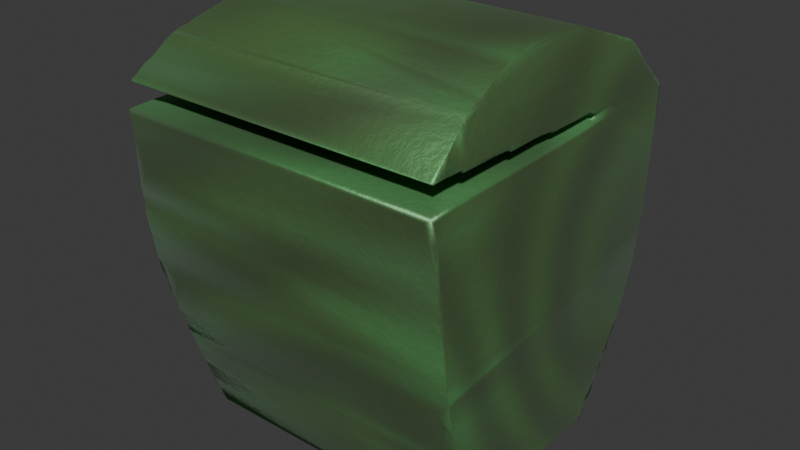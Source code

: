# Source: trash.blend  (saved by Blender 4.0.36; exported with 4.5.12 LTS)
import bpy
from mathutils import Matrix  # noqa: F401  (used for matrix-valued properties, if any)

bpy.ops.wm.read_factory_settings(use_empty=True)
scene = bpy.context.scene
scene.name = 'Scene'

# ---- collections
col_collection = bpy.data.collections.new('Collection'); scene.collection.children.link(col_collection)

# ---- materials (node trees are filled in below, after node groups)
mat_x = bpy.data.materials.new('Материал')
mat_x.use_transparent_shadow = False

# ---- node groups
ng_auto_smooth = bpy.data.node_groups.new('Auto Smooth', 'GeometryNodeTree')
_s = ng_auto_smooth.interface.new_socket(name='Geometry', in_out='OUTPUT', socket_type='NodeSocketGeometry')
_s = ng_auto_smooth.interface.new_socket(name='Geometry', in_out='INPUT', socket_type='NodeSocketGeometry')
_s = ng_auto_smooth.interface.new_socket(name='Angle', in_out='INPUT', socket_type='NodeSocketFloat')
_s.subtype = 'ANGLE'
_s.min_value = 0.0
_s.max_value = 3.142
ng_auto_smooth.is_modifier = True
_N = ng_auto_smooth.nodes; _L = ng_auto_smooth.links
n0 = _N.new('NodeGroupOutput'); n0.name = 'Group Output'; n0.location = (480, -100)
n1 = _N.new('NodeGroupInput'); n1.name = 'Group Input'; n1.location = (-420, -300)
n2 = _N.new('NodeGroupInput'); n2.name = 'Group Input.001'; n2.location = (-60, -100)
n3 = _N.new('GeometryNodeSetShadeSmooth'); n3.name = 'Set Shade Smooth'; n3.location = (120, -100)
n3.domain = 'EDGE'
n4 = _N.new('GeometryNodeSetShadeSmooth'); n4.name = 'Set Shade Smooth.001'; n4.location = (300, -100)
n5 = _N.new('GeometryNodeInputMeshEdgeAngle'); n5.name = 'Edge Angle'; n5.location = (-420, -220)
n6 = _N.new('GeometryNodeInputEdgeSmooth'); n6.name = 'Is Edge Smooth'; n6.location = (-60, -160)
n7 = _N.new('GeometryNodeInputShadeSmooth'); n7.name = 'Is Face Smooth'; n7.location = (-240, -340)
n8 = _N.new('FunctionNodeBooleanMath'); n8.name = 'Boolean Math'; n8.location = (-60, -220)
n9 = _N.new('FunctionNodeCompare'); n9.name = 'Compare'; n9.location = (-240, -180)
n9.operation = 'LESS_EQUAL'
_L.new(n5.outputs[0], n9.inputs[0])
_L.new(n4.outputs[0], n0.inputs[0])
_L.new(n1.outputs[1], n9.inputs[1])
_L.new(n9.outputs[0], n8.inputs[0])
_L.new(n7.outputs[0], n8.inputs[1])
_L.new(n2.outputs[0], n3.inputs[0])
_L.new(n6.outputs[0], n3.inputs[1])
_L.new(n3.outputs[0], n4.inputs[0])
_L.new(n8.outputs[0], n3.inputs[2])
n0.is_active_output = True

# ---- material node trees
mat_x.use_nodes = True; mat_x.node_tree.nodes.clear()
_N = mat_x.node_tree.nodes; _L = mat_x.node_tree.links
n0 = _N.new('ShaderNodeOutputMaterial'); n0.name = 'Вывод материала'; n0.location = (567, 300)
n1 = _N.new('ShaderNodeBsdfPrincipled'); n1.name = 'Принципиальный BSDF'; n1.location = (277, 300)
n1.inputs[2].default_value = 0.5136
n1.inputs[3].default_value = 4.85
n1.inputs[8].default_value = 0.02273
n1.inputs[9].default_value = (0.5, 0.5, 0.3)
n1.inputs[10].default_value = 1.25
n1.inputs[13].default_value = 0.8182
n1.inputs[14].default_value = (0.1049, 0.3064, 0.1232, 1.0)
n1.inputs[18].default_value = 0.05455
n1.inputs[20].default_value = 0.53
n1.inputs[21].default_value = 2.4
n1.inputs[22].default_value = (0.2958, 0.2453, 0.07961, 1.0)
n1.inputs[24].default_value = 0.2955
n1.inputs[25].default_value = 0.6227
n1.inputs[26].default_value = (0.1671, 0.1671, 0.1671, 1.0)
n2 = _N.new('ShaderNodeMapping'); n2.name = 'Отображение'; n2.location = (-918, -1)
n3 = _N.new('ShaderNodeTexWave'); n3.name = 'Текстура волны'; n3.location = (-515, -98)
n3.inputs[1].default_value = 0.05
n3.inputs[2].default_value = 64.6
n3.inputs[3].default_value = 3.0
n3.inputs[4].default_value = 3.4
n3.inputs[5].default_value = 0.2923
n4 = _N.new('ShaderNodeTexNoise'); n4.name = 'Текстура шума'; n4.location = (-526, 217)
n4.inputs[2].default_value = 10.4
n4.inputs[3].default_value = 3.4
n4.inputs[4].default_value = 0.725
n5 = _N.new('ShaderNodeMath'); n5.name = 'Математика'; n5.location = (-210, -17)
n5.operation = 'MULTIPLY'
n6 = _N.new('ShaderNodeBump'); n6.name = 'Карта неровностей'; n6.location = (-261, 161)
n6.inputs[0].default_value = 0.05833
n6.inputs[1].default_value = 2.7
n6.inputs[2].default_value = 1.0
n7 = _N.new('ShaderNodeTexCoord'); n7.name = 'Текстурные координаты'; n7.location = (-1117, 318)
n8 = _N.new('ShaderNodeAmbientOcclusion'); n8.name = 'Ambient Occlusion'; n8.location = (-606, 516)
n9 = _N.new('ShaderNodeValToRGB'); n9.name = 'Градиентная карта.001'; n9.location = (-386, 447)
while len(n9.color_ramp.elements) > 1: n9.color_ramp.elements.remove(n9.color_ramp.elements[-1])
n9.color_ramp.elements[0].position = 0.9455; n9.color_ramp.elements[0].color = (0.0, 0.0, 0.0, 1.0)
_e = n9.color_ramp.elements.new(1.0); _e.color = (1.0, 1.0, 1.0, 1.0)
n10 = _N.new('ShaderNodeValToRGB'); n10.name = 'Градиентная карта'; n10.location = (-70, 474)
while len(n10.color_ramp.elements) > 1: n10.color_ramp.elements.remove(n10.color_ramp.elements[-1])
n10.color_ramp.elements[0].position = 0.8727; n10.color_ramp.elements[0].color = (0.07236, 0.2148, 0.07101, 1.0)
_e = n10.color_ramp.elements.new(1.0); _e.color = (0.06537, 0.114, 0.03671, 1.0)
_L.new(n1.outputs[0], n0.inputs[0])
_L.new(n6.outputs[0], n1.inputs[5])
_L.new(n2.outputs[0], n4.inputs[0])
_L.new(n4.outputs[0], n6.inputs[3])
_L.new(n7.outputs[3], n2.inputs[0])
_L.new(n2.outputs[0], n3.inputs[0])
_L.new(n5.outputs[0], n1.inputs[19])
_L.new(n3.outputs[1], n5.inputs[0])
_L.new(n10.outputs[0], n1.inputs[0])
_L.new(n9.outputs[0], n10.inputs[0])
_L.new(n8.outputs[1], n9.inputs[0])
n0.is_active_output = True

# ---- world
world_world = bpy.data.worlds.new('World'); scene.world = world_world
world_world.use_nodes = True; world_world.node_tree.nodes.clear()
_N = world_world.node_tree.nodes; _L = world_world.node_tree.links
n0 = _N.new('ShaderNodeOutputWorld'); n0.name = 'World Output'; n0.location = (300, 300)
n1 = _N.new('ShaderNodeBackground'); n1.name = 'Background'; n1.location = (10, 300)
n1.inputs[0].default_value = (0.05088, 0.05088, 0.05088, 1.0)
_L.new(n1.outputs[0], n0.inputs[0])
n0.is_active_output = True
world_world.color = (0.05088, 0.05088, 0.05088)
world_world.use_sun_shadow = False
world_world.sun_shadow_jitter_overblur = 0.0

# ---- meshes
me_x = bpy.data.meshes.new('Куб')
me_x.from_pydata([(-0.8951, -0.6107, -0.4378), (-1.0, -1.0, 1.562), (-0.8951, 0.6107, -0.4378), (0.8951, -0.6107, -0.4378), (1.0, -1.0, 1.562), (0.8951, 0.6107, -0.4378), (-0.5144, -0.5144, 1.646), (-0.5144, 0.5144, 1.646), (0.5144, 0.5144, 1.646), (0.5144, -0.5144, 1.646), (-0.5144, -0.5144, 1.675), (-0.5144, 0.5144, 1.675), (0.5144, 0.5144, 1.675), (0.5144, -0.5144, 1.675), (-0.9919, -0.9919, 1.703), (-0.9919, 0.9919, 1.601), (0.9919, 0.9919, 1.601), (0.9919, -0.9919, 1.703), (-0.9462, -0.7077, 1.912), (-0.9462, 0.7077, 1.912), (0.9462, 0.7077, 1.912), (0.9462, -0.7077, 1.912), (-0.8767, -0.2718, 2.06), (-0.8767, 0.2718, 2.076), (0.8767, 0.2718, 2.076), (0.8767, -0.2718, 2.06), (-0.9645, -0.7461, 0.01648), (-1.003, -0.8249, 0.2981), (-1.028, -0.89, 0.587), (-1.034, -0.9367, 0.8804), (-1.023, -0.9671, 1.173), (-1.006, -0.9916, 1.462), (1.006, -0.9916, 1.462), (1.023, -0.9671, 1.173), (1.034, -0.9367, 0.8804), (1.028, -0.89, 0.587), (1.003, -0.8249, 0.2981), (0.9645, -0.7461, 0.01648), (-0.9946, 0.981, 1.498), (-1.003, 0.9502, 1.204), (-1.009, 0.9169, 0.9078), (-1.006, 0.8722, 0.6111), (-0.9874, 0.8125, 0.3172), (-0.9564, 0.7398, 0.0285), (0.9946, 0.981, 1.498), (1.003, 0.9502, 1.204), (1.009, 0.9169, 0.9078), (1.006, 0.8722, 0.6111), (0.9874, 0.8125, 0.3172), (0.9564, 0.7398, 0.0285)], [], [(31, 1, 15, 38), (38, 15, 16, 44), (44, 16, 4, 32), (32, 4, 1, 31), (2, 5, 3, 0), (15, 1, 6, 7), (6, 9, 13, 10), (1, 4, 9, 6), (16, 15, 7, 8), (4, 16, 8, 9), (13, 12, 16, 17), (8, 7, 11, 12), (9, 8, 12, 13), (7, 6, 10, 11), (15, 14, 18, 19), (11, 10, 14, 15), (10, 13, 17, 14), (12, 11, 15, 16), (18, 21, 25, 22), (14, 17, 21, 18), (16, 15, 19, 20), (17, 16, 20, 21), (24, 23, 22, 25), (20, 19, 23, 24), (21, 20, 24, 25), (19, 18, 22, 23), (3, 37, 26, 0), (37, 36, 27, 26), (36, 35, 28, 27), (35, 34, 29, 28), (34, 33, 30, 29), (33, 32, 31, 30), (5, 49, 37, 3), (49, 48, 36, 37), (48, 47, 35, 36), (47, 46, 34, 35), (46, 45, 33, 34), (45, 44, 32, 33), (2, 43, 49, 5), (43, 42, 48, 49), (42, 41, 47, 48), (41, 40, 46, 47), (40, 39, 45, 46), (39, 38, 44, 45), (0, 26, 43, 2), (26, 27, 42, 43), (27, 28, 41, 42), (28, 29, 40, 41), (29, 30, 39, 40), (30, 31, 38, 39)])
me_x.polygons.foreach_set('use_smooth', [True] * 50)
_uv = me_x.uv_layers.new(name='UVКарта')
_uv.uv.foreach_set('vector', [0.6125, 0.0, 0.625, 0.0, 0.625, 0.25, 0.6125, 0.25, 0.6125, 0.25, 0.625, 0.25, 0.625, 0.5, 0.6125, 0.5, 0.6125, 0.5, 0.625, 0.5, 0.625, 0.75, 0.6125, 0.75, 0.6125, 0.75, 0.625, 0.75, 0.625, 1.0, 0.6125, 1.0, 0.125, 0.5, 0.375, 0.5, 0.375, 0.75, 0.125, 0.75, 0.625, 0.25, 0.625, 0.0, 0.625, 0.0, 0.625, 0.25, 0.625, 1.0, 0.625, 0.75, 0.625, 0.75, 0.625, 1.0, 0.625, 1.0, 0.625, 0.75, 0.625, 0.75, 0.625, 1.0, 0.625, 0.5, 0.625, 0.25, 0.625, 0.25, 0.625, 0.5, 0.625, 0.75, 0.625, 0.5, 0.625, 0.5, 0.625, 0.75, 0.625, 0.75, 0.625, 0.5, 0.625, 0.5, 0.625, 0.75, 0.625, 0.5, 0.625, 0.25, 0.625, 0.25, 0.625, 0.5, 0.625, 0.75, 0.625, 0.5, 0.625, 0.5, 0.625, 0.75, 0.625, 0.25, 0.625, 0.0, 0.625, 0.0, 0.625, 0.25, 0.625, 0.25, 0.625, 0.0, 0.625, 0.0, 0.625, 0.25, 0.625, 0.25, 0.625, 0.0, 0.625, 0.0, 0.625, 0.25, 0.625, 1.0, 0.625, 0.75, 0.625, 0.75, 0.625, 1.0, 0.625, 0.5, 0.625, 0.25, 0.625, 0.25, 0.625, 0.5, 0.625, 1.0, 0.625, 0.75, 0.625, 0.75, 0.625, 1.0, 0.625, 1.0, 0.625, 0.75, 0.625, 0.75, 0.625, 1.0, 0.625, 0.5, 0.625, 0.25, 0.625, 0.25, 0.625, 0.5, 0.625, 0.75, 0.625, 0.5, 0.625, 0.5, 0.625, 0.75, 0.625, 0.5, 0.875, 0.5, 0.875, 0.75, 0.625, 0.75, 0.625, 0.5, 0.625, 0.25, 0.625, 0.25, 0.625, 0.5, 0.625, 0.75, 0.625, 0.5, 0.625, 0.5, 0.625, 0.75, 0.625, 0.25, 0.625, 0.0, 0.625, 0.0, 0.625, 0.25, 0.375, 0.75, 0.4339, 0.75, 0.4339, 1.0, 0.375, 1.0, 0.4339, 0.75, 0.4696, 0.75, 0.4696, 1.0, 0.4339, 1.0, 0.4696, 0.75, 0.5053, 0.75, 0.5053, 1.0, 0.4696, 1.0, 0.5053, 0.75, 0.541, 0.75, 0.541, 1.0, 0.5053, 1.0, 0.541, 0.75, 0.5768, 0.75, 0.5768, 1.0, 0.541, 1.0, 0.5768, 0.75, 0.6125, 0.75, 0.6125, 1.0, 0.5768, 1.0, 0.375, 0.5, 0.4339, 0.5, 0.4339, 0.75, 0.375, 0.75, 0.4339, 0.5, 0.4696, 0.5, 0.4696, 0.75, 0.4339, 0.75, 0.4696, 0.5, 0.5053, 0.5, 0.5053, 0.75, 0.4696, 0.75, 0.5053, 0.5, 0.541, 0.5, 0.541, 0.75, 0.5053, 0.75, 0.541, 0.5, 0.5768, 0.5, 0.5768, 0.75, 0.541, 0.75, 0.5768, 0.5, 0.6125, 0.5, 0.6125, 0.75, 0.5768, 0.75, 0.375, 0.25, 0.4339, 0.25, 0.4339, 0.5, 0.375, 0.5, 0.4339, 0.25, 0.4696, 0.25, 0.4696, 0.5, 0.4339, 0.5, 0.4696, 0.25, 0.5053, 0.25, 0.5053, 0.5, 0.4696, 0.5, 0.5053, 0.25, 0.541, 0.25, 0.541, 0.5, 0.5053, 0.5, 0.541, 0.25, 0.5768, 0.25, 0.5768, 0.5, 0.541, 0.5, 0.5768, 0.25, 0.6125, 0.25, 0.6125, 0.5, 0.5768, 0.5, 0.375, 0.0, 0.4339, 0.0, 0.4339, 0.25, 0.375, 0.25, 0.4339, 0.0, 0.4696, 0.0, 0.4696, 0.25, 0.4339, 0.25, 0.4696, 0.0, 0.5053, 0.0, 0.5053, 0.25, 0.4696, 0.25, 0.5053, 0.0, 0.541, 0.0, 0.541, 0.25, 0.5053, 0.25, 0.541, 0.0, 0.5768, 0.0, 0.5768, 0.25, 0.541, 0.25, 0.5768, 0.0, 0.6125, 0.0, 0.6125, 0.25, 0.5768, 0.25])
me_x.materials.append(mat_x)
me_x.update()

# ---- objects
ob_x = bpy.data.objects.new('Куб', me_x)

# ---- transforms, parenting, visibility, modifiers, constraints
ob_x.location = (0.0, 0.0, 0.0)
_m = ob_x.modifiers.new('Remesh', 'REMESH')
_m.voxel_size = 0.018
_m.adaptivity = 0.04
_m.use_smooth_shade = True
_m = ob_x.modifiers.new('Упрощение', 'DECIMATE')
_m.ratio = 0.04082
_m.use_collapse_triangulate = True
_m = ob_x.modifiers.new('Auto Smooth', 'NODES')
_m.node_group = ng_auto_smooth
_gi = [s.identifier for s in ng_auto_smooth.interface.items_tree if s.item_type == 'SOCKET' and s.in_out == 'INPUT']
_m[_gi[1]] = 3.142  # Angle

# ---- collection membership
col_collection.objects.link(ob_x)

# ---- scene / render settings (as saved in the file)
scene.frame_start = 1; scene.frame_end = 250; scene.frame_set(1)
scene.render.engine = 'BLENDER_EEVEE_NEXT'
scene.render.use_motion_blur = True
scene.render.use_simplify = True
scene.cycles.sampling_pattern = 'TABULATED_SOBOL'
scene.eevee.use_gtao = True
scene.eevee.use_raytracing = True
bpy.context.view_layer.update()

# ---- added for rendering (the .blend has no active camera and no usable light): camera, sun
cam_auto = bpy.data.cameras.new('AutoCamera')
cam_auto.lens = 50.0
cam_auto.sensor_width = 36.0
cam_auto.clip_end = 1000.0
ob_auto_camera = bpy.data.objects.new('AutoCamera', cam_auto)
scene.collection.objects.link(ob_auto_camera)
ob_auto_camera.location = (3.52745, -4.23612, 3.64112)
ob_auto_camera.rotation_euler = (1.09748, -7.21219e-08, 0.694738)
scene.camera = ob_auto_camera
light_auto_sun = bpy.data.lights.new('AutoSun', 'SUN')
light_auto_sun.energy = 3.0
light_auto_sun.angle = 0.0523599
ob_auto_sun = bpy.data.objects.new('AutoSun', light_auto_sun)
scene.collection.objects.link(ob_auto_sun)
ob_auto_sun.rotation_euler = (0.872665, 0.174533, 0.523599)
bpy.context.view_layer.update()

